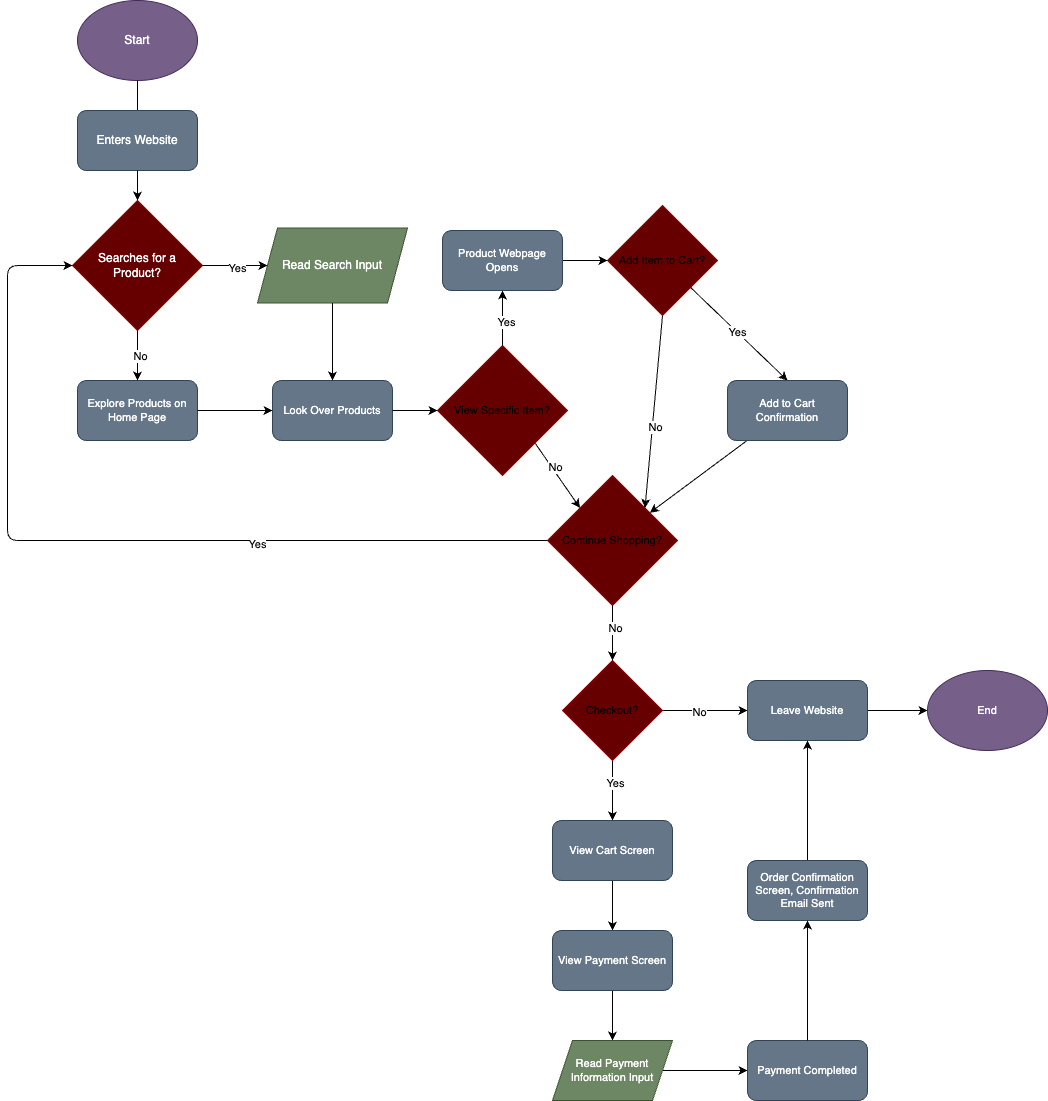

The diagram above was exported from draw.io. Its source (the exported page's mxGraphModel, read from the mxfile embedded in the PNG):
<mxGraphModel dx="3893" dy="2053" grid="1" gridSize="10" guides="1" tooltips="1" connect="1" arrows="1" fold="1" page="1" pageScale="1" pageWidth="850" pageHeight="1100" math="0" shadow="0">
  <root>
    <mxCell id="0" />
    <mxCell id="1" parent="0" />
    <mxCell id="2" value="Start" style="ellipse;whiteSpace=wrap;html=1;fillColor=#76608a;fontColor=#ffffff;strokeColor=#432D57;" vertex="1" parent="1">
      <mxGeometry x="110" y="40" width="120" height="80" as="geometry" />
    </mxCell>
    <mxCell id="3" value="" style="endArrow=classic;html=1;exitX=0.5;exitY=1;exitDx=0;exitDy=0;" edge="1" parent="1" source="2">
      <mxGeometry width="50" height="50" relative="1" as="geometry">
        <mxPoint x="280" y="220" as="sourcePoint" />
        <mxPoint x="170" y="180" as="targetPoint" />
      </mxGeometry>
    </mxCell>
    <mxCell id="4" value="Enters Website" style="rounded=1;whiteSpace=wrap;html=1;fillColor=#647687;fontColor=#ffffff;strokeColor=#314354;" vertex="1" parent="1">
      <mxGeometry x="110" y="150" width="120" height="60" as="geometry" />
    </mxCell>
    <mxCell id="5" value="Searches for a Product?" style="rhombus;whiteSpace=wrap;html=1;fillColor=#660000;fontColor=#ffffff;strokeColor=#990000;" vertex="1" parent="1">
      <mxGeometry x="105" y="240" width="130" height="130" as="geometry" />
    </mxCell>
    <mxCell id="6" value="" style="endArrow=classic;html=1;entryX=0.5;entryY=0;entryDx=0;entryDy=0;exitX=0.5;exitY=1;exitDx=0;exitDy=0;" edge="1" parent="1" source="4" target="5">
      <mxGeometry width="50" height="50" relative="1" as="geometry">
        <mxPoint x="110" y="300" as="sourcePoint" />
        <mxPoint x="160" y="250" as="targetPoint" />
      </mxGeometry>
    </mxCell>
    <mxCell id="7" value="Read Search Input" style="shape=parallelogram;perimeter=parallelogramPerimeter;whiteSpace=wrap;html=1;fixedSize=1;strokeColor=#3A5431;fillColor=#6d8764;fontColor=#ffffff;" vertex="1" parent="1">
      <mxGeometry x="290" y="267.5" width="150" height="75" as="geometry" />
    </mxCell>
    <mxCell id="8" value="" style="endArrow=classic;html=1;exitX=1;exitY=0.5;exitDx=0;exitDy=0;entryX=0;entryY=0.5;entryDx=0;entryDy=0;fontSize=11;" edge="1" parent="1" source="5" target="7">
      <mxGeometry width="50" height="50" relative="1" as="geometry">
        <mxPoint x="320" y="260" as="sourcePoint" />
        <mxPoint x="370" y="210" as="targetPoint" />
      </mxGeometry>
    </mxCell>
    <mxCell id="11" value="Yes" style="edgeLabel;html=1;align=center;verticalAlign=middle;resizable=0;points=[];fontSize=11;" vertex="1" connectable="0" parent="8">
      <mxGeometry x="-0.0029" relative="1" as="geometry">
        <mxPoint x="-2" as="offset" />
      </mxGeometry>
    </mxCell>
    <mxCell id="12" value="Explore Products on Home Page" style="rounded=1;whiteSpace=wrap;html=1;strokeColor=#314354;fontSize=11;fillColor=#647687;fontColor=#ffffff;" vertex="1" parent="1">
      <mxGeometry x="110" y="420" width="120" height="60" as="geometry" />
    </mxCell>
    <mxCell id="13" value="" style="endArrow=classic;html=1;fontSize=11;exitX=0.5;exitY=1;exitDx=0;exitDy=0;entryX=0.5;entryY=0;entryDx=0;entryDy=0;" edge="1" parent="1" source="5" target="12">
      <mxGeometry width="50" height="50" relative="1" as="geometry">
        <mxPoint x="340" y="380" as="sourcePoint" />
        <mxPoint x="390" y="330" as="targetPoint" />
      </mxGeometry>
    </mxCell>
    <mxCell id="14" value="No" style="edgeLabel;html=1;align=center;verticalAlign=middle;resizable=0;points=[];fontSize=11;" vertex="1" connectable="0" parent="13">
      <mxGeometry x="-0.3319" relative="1" as="geometry">
        <mxPoint y="3" as="offset" />
      </mxGeometry>
    </mxCell>
    <mxCell id="15" value="Look Over Products" style="rounded=1;whiteSpace=wrap;html=1;strokeColor=#314354;fontSize=11;fillColor=#647687;fontColor=#ffffff;" vertex="1" parent="1">
      <mxGeometry x="305" y="420" width="120" height="60" as="geometry" />
    </mxCell>
    <mxCell id="16" value="" style="endArrow=classic;html=1;fontSize=11;exitX=0.5;exitY=1;exitDx=0;exitDy=0;" edge="1" parent="1" source="7" target="15">
      <mxGeometry width="50" height="50" relative="1" as="geometry">
        <mxPoint x="340" y="460" as="sourcePoint" />
        <mxPoint x="410" y="410" as="targetPoint" />
      </mxGeometry>
    </mxCell>
    <mxCell id="17" value="" style="endArrow=classic;html=1;fontSize=11;entryX=0;entryY=0.5;entryDx=0;entryDy=0;exitX=1;exitY=0.5;exitDx=0;exitDy=0;" edge="1" parent="1" source="12" target="15">
      <mxGeometry width="50" height="50" relative="1" as="geometry">
        <mxPoint x="310" y="460" as="sourcePoint" />
        <mxPoint x="360" y="410" as="targetPoint" />
      </mxGeometry>
    </mxCell>
    <mxCell id="122" style="edgeStyle=none;html=1;fontSize=11;exitX=0.5;exitY=0;exitDx=0;exitDy=0;" edge="1" parent="1" source="18">
      <mxGeometry relative="1" as="geometry">
        <mxPoint x="535" y="330" as="targetPoint" />
      </mxGeometry>
    </mxCell>
    <mxCell id="123" value="Yes" style="edgeLabel;html=1;align=center;verticalAlign=middle;resizable=0;points=[];fontSize=11;" vertex="1" connectable="0" parent="122">
      <mxGeometry x="-0.0848" y="-1" relative="1" as="geometry">
        <mxPoint as="offset" />
      </mxGeometry>
    </mxCell>
    <mxCell id="129" style="edgeStyle=none;html=1;exitX=1;exitY=1;exitDx=0;exitDy=0;entryX=0;entryY=0;entryDx=0;entryDy=0;fontSize=11;" edge="1" parent="1" source="18" target="126">
      <mxGeometry relative="1" as="geometry" />
    </mxCell>
    <mxCell id="130" value="No" style="edgeLabel;html=1;align=center;verticalAlign=middle;resizable=0;points=[];fontSize=11;" vertex="1" connectable="0" parent="129">
      <mxGeometry x="-0.2886" y="2" relative="1" as="geometry">
        <mxPoint as="offset" />
      </mxGeometry>
    </mxCell>
    <mxCell id="18" value="View Specific Item?" style="rhombus;whiteSpace=wrap;html=1;strokeColor=#990000;fontSize=11;fillColor=#660000;" vertex="1" parent="1">
      <mxGeometry x="470" y="385" width="130" height="130" as="geometry" />
    </mxCell>
    <mxCell id="19" value="" style="endArrow=classic;html=1;fontSize=11;entryX=0;entryY=0.5;entryDx=0;entryDy=0;exitX=1;exitY=0.5;exitDx=0;exitDy=0;" edge="1" parent="1" source="15" target="18">
      <mxGeometry width="50" height="50" relative="1" as="geometry">
        <mxPoint x="430" y="470" as="sourcePoint" />
        <mxPoint x="480" y="420" as="targetPoint" />
      </mxGeometry>
    </mxCell>
    <mxCell id="125" style="edgeStyle=none;html=1;exitX=1;exitY=0.5;exitDx=0;exitDy=0;entryX=0;entryY=0.5;entryDx=0;entryDy=0;fontSize=11;" edge="1" parent="1" source="120" target="124">
      <mxGeometry relative="1" as="geometry" />
    </mxCell>
    <mxCell id="120" value="Product Webpage Opens" style="rounded=1;whiteSpace=wrap;html=1;strokeColor=#314354;fontSize=11;fillColor=#647687;fontColor=#ffffff;" vertex="1" parent="1">
      <mxGeometry x="475" y="270" width="120" height="60" as="geometry" />
    </mxCell>
    <mxCell id="131" style="edgeStyle=none;html=1;exitX=0.5;exitY=1;exitDx=0;exitDy=0;entryX=1;entryY=0;entryDx=0;entryDy=0;fontSize=11;" edge="1" parent="1" source="124" target="126">
      <mxGeometry relative="1" as="geometry" />
    </mxCell>
    <mxCell id="132" value="No" style="edgeLabel;html=1;align=center;verticalAlign=middle;resizable=0;points=[];fontSize=11;" vertex="1" connectable="0" parent="131">
      <mxGeometry x="0.3104" y="1" relative="1" as="geometry">
        <mxPoint y="-18" as="offset" />
      </mxGeometry>
    </mxCell>
    <mxCell id="134" style="edgeStyle=none;html=1;entryX=0.5;entryY=0;entryDx=0;entryDy=0;fontSize=11;" edge="1" parent="1" source="124" target="133">
      <mxGeometry relative="1" as="geometry" />
    </mxCell>
    <mxCell id="135" value="Yes" style="edgeLabel;html=1;align=center;verticalAlign=middle;resizable=0;points=[];fontSize=11;" vertex="1" connectable="0" parent="134">
      <mxGeometry x="-0.1107" relative="1" as="geometry">
        <mxPoint as="offset" />
      </mxGeometry>
    </mxCell>
    <mxCell id="124" value="Add Item to Cart?" style="rhombus;whiteSpace=wrap;html=1;strokeColor=#990000;fontSize=11;fillColor=#660000;" vertex="1" parent="1">
      <mxGeometry x="640" y="245" width="110" height="110" as="geometry" />
    </mxCell>
    <mxCell id="127" style="edgeStyle=none;html=1;entryX=0;entryY=0.5;entryDx=0;entryDy=0;fontSize=11;" edge="1" parent="1" source="126" target="5">
      <mxGeometry relative="1" as="geometry">
        <Array as="points">
          <mxPoint x="40" y="580" />
          <mxPoint x="40" y="305" />
        </Array>
      </mxGeometry>
    </mxCell>
    <mxCell id="128" value="Yes" style="edgeLabel;html=1;align=center;verticalAlign=middle;resizable=0;points=[];fontSize=11;" vertex="1" connectable="0" parent="127">
      <mxGeometry x="-0.3294" y="1" relative="1" as="geometry">
        <mxPoint as="offset" />
      </mxGeometry>
    </mxCell>
    <mxCell id="126" value="Continue Shopping?" style="rhombus;whiteSpace=wrap;html=1;strokeColor=#990000;fontSize=11;fillColor=#660000;" vertex="1" parent="1">
      <mxGeometry x="580" y="515" width="130" height="130" as="geometry" />
    </mxCell>
    <mxCell id="136" style="edgeStyle=none;html=1;fontSize=11;" edge="1" parent="1" source="133" target="126">
      <mxGeometry relative="1" as="geometry" />
    </mxCell>
    <mxCell id="133" value="Add to Cart Confirmation" style="rounded=1;whiteSpace=wrap;html=1;strokeColor=#314354;fontSize=11;fillColor=#647687;fontColor=#ffffff;" vertex="1" parent="1">
      <mxGeometry x="760" y="420" width="120" height="60" as="geometry" />
    </mxCell>
    <mxCell id="142" style="edgeStyle=none;html=1;exitX=1;exitY=0.5;exitDx=0;exitDy=0;fontSize=11;" edge="1" parent="1" source="137" target="140">
      <mxGeometry relative="1" as="geometry" />
    </mxCell>
    <mxCell id="144" value="No" style="edgeLabel;html=1;align=center;verticalAlign=middle;resizable=0;points=[];fontSize=11;" vertex="1" connectable="0" parent="142">
      <mxGeometry x="-0.187" y="1" relative="1" as="geometry">
        <mxPoint as="offset" />
      </mxGeometry>
    </mxCell>
    <mxCell id="146" style="edgeStyle=none;html=1;entryX=0.5;entryY=0;entryDx=0;entryDy=0;fontSize=11;" edge="1" parent="1" source="137" target="145">
      <mxGeometry relative="1" as="geometry" />
    </mxCell>
    <mxCell id="147" value="Yes" style="edgeLabel;html=1;align=center;verticalAlign=middle;resizable=0;points=[];fontSize=11;" vertex="1" connectable="0" parent="146">
      <mxGeometry x="-0.3306" y="-2" relative="1" as="geometry">
        <mxPoint x="2" as="offset" />
      </mxGeometry>
    </mxCell>
    <mxCell id="137" value="Checkout?" style="rhombus;whiteSpace=wrap;html=1;strokeColor=#990000;fontSize=11;fillColor=#660000;" vertex="1" parent="1">
      <mxGeometry x="595" y="700" width="100" height="100" as="geometry" />
    </mxCell>
    <mxCell id="138" value="" style="endArrow=classic;html=1;fontSize=11;exitX=0.5;exitY=1;exitDx=0;exitDy=0;" edge="1" parent="1" source="126" target="137">
      <mxGeometry width="50" height="50" relative="1" as="geometry">
        <mxPoint x="720" y="700" as="sourcePoint" />
        <mxPoint x="770" y="650" as="targetPoint" />
      </mxGeometry>
    </mxCell>
    <mxCell id="139" value="No" style="edgeLabel;html=1;align=center;verticalAlign=middle;resizable=0;points=[];fontSize=11;" vertex="1" connectable="0" parent="138">
      <mxGeometry x="-0.1914" relative="1" as="geometry">
        <mxPoint as="offset" />
      </mxGeometry>
    </mxCell>
    <mxCell id="143" style="edgeStyle=none;html=1;fontSize=11;" edge="1" parent="1" source="140" target="141">
      <mxGeometry relative="1" as="geometry" />
    </mxCell>
    <mxCell id="140" value="Leave Website" style="rounded=1;whiteSpace=wrap;html=1;strokeColor=#314354;fontSize=11;fillColor=#647687;fontColor=#ffffff;" vertex="1" parent="1">
      <mxGeometry x="780" y="720" width="120" height="60" as="geometry" />
    </mxCell>
    <mxCell id="141" value="End" style="ellipse;whiteSpace=wrap;html=1;strokeColor=#432D57;fontSize=11;fillColor=#76608a;fontColor=#ffffff;" vertex="1" parent="1">
      <mxGeometry x="960" y="710" width="120" height="80" as="geometry" />
    </mxCell>
    <mxCell id="149" style="edgeStyle=none;html=1;exitX=0.5;exitY=1;exitDx=0;exitDy=0;entryX=0.5;entryY=0;entryDx=0;entryDy=0;fontSize=11;" edge="1" parent="1" source="145" target="148">
      <mxGeometry relative="1" as="geometry" />
    </mxCell>
    <mxCell id="145" value="View Cart Screen" style="rounded=1;whiteSpace=wrap;html=1;strokeColor=#314354;fontSize=11;fillColor=#647687;fontColor=#ffffff;" vertex="1" parent="1">
      <mxGeometry x="585" y="860" width="120" height="60" as="geometry" />
    </mxCell>
    <mxCell id="151" style="edgeStyle=none;html=1;fontSize=11;" edge="1" parent="1" source="148" target="150">
      <mxGeometry relative="1" as="geometry" />
    </mxCell>
    <mxCell id="148" value="View Payment Screen" style="rounded=1;whiteSpace=wrap;html=1;strokeColor=#314354;fontSize=11;fillColor=#647687;fontColor=#ffffff;" vertex="1" parent="1">
      <mxGeometry x="585" y="970" width="120" height="60" as="geometry" />
    </mxCell>
    <mxCell id="153" style="edgeStyle=none;html=1;fontSize=11;" edge="1" parent="1" source="150" target="152">
      <mxGeometry relative="1" as="geometry" />
    </mxCell>
    <mxCell id="150" value="Read Payment Information Input" style="shape=parallelogram;perimeter=parallelogramPerimeter;whiteSpace=wrap;html=1;fixedSize=1;strokeColor=#3A5431;fontSize=11;fillColor=#6d8764;fontColor=#ffffff;" vertex="1" parent="1">
      <mxGeometry x="585" y="1080" width="120" height="60" as="geometry" />
    </mxCell>
    <mxCell id="152" value="Payment Completed" style="rounded=1;whiteSpace=wrap;html=1;strokeColor=#314354;fontSize=11;fillColor=#647687;fontColor=#ffffff;" vertex="1" parent="1">
      <mxGeometry x="780" y="1080" width="120" height="60" as="geometry" />
    </mxCell>
    <mxCell id="156" style="edgeStyle=none;html=1;exitX=0.5;exitY=0;exitDx=0;exitDy=0;entryX=0.5;entryY=1;entryDx=0;entryDy=0;fontSize=11;" edge="1" parent="1" source="154" target="140">
      <mxGeometry relative="1" as="geometry" />
    </mxCell>
    <mxCell id="154" value="Order Confirmation Screen, Confirmation Email Sent" style="rounded=1;whiteSpace=wrap;html=1;strokeColor=#314354;fontSize=11;fillColor=#647687;fontColor=#ffffff;" vertex="1" parent="1">
      <mxGeometry x="780" y="900" width="120" height="60" as="geometry" />
    </mxCell>
    <mxCell id="155" value="" style="endArrow=classic;html=1;fontSize=11;entryX=0.5;entryY=1;entryDx=0;entryDy=0;" edge="1" parent="1" source="152" target="154">
      <mxGeometry width="50" height="50" relative="1" as="geometry">
        <mxPoint x="880" y="920" as="sourcePoint" />
        <mxPoint x="930" y="870" as="targetPoint" />
      </mxGeometry>
    </mxCell>
  </root>
</mxGraphModel>